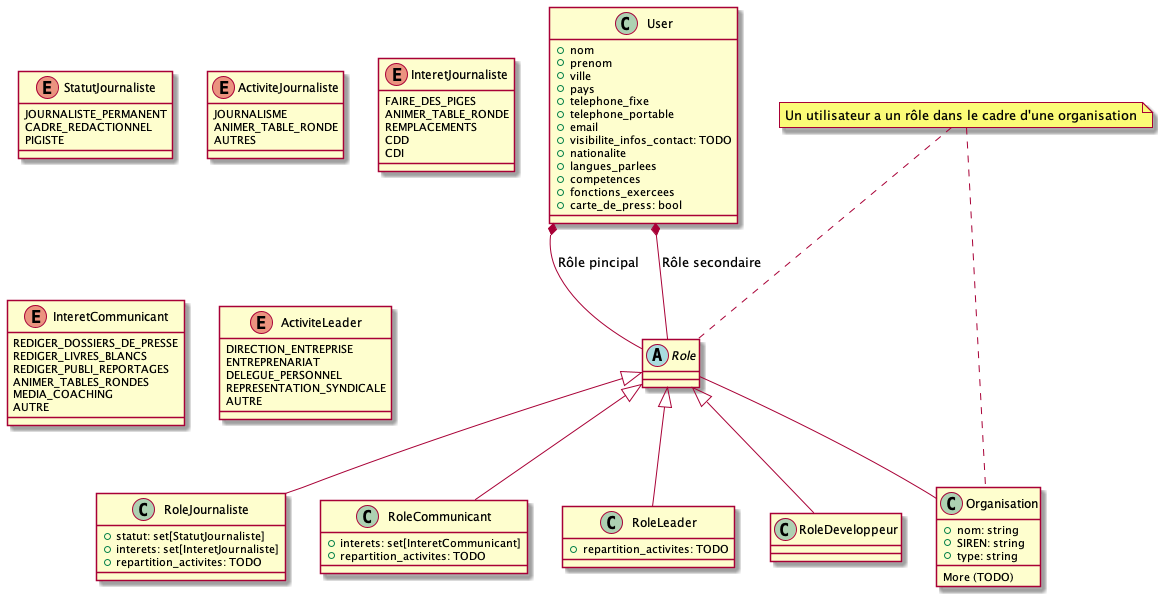

The diagram above was rendered by PlantUML. Its source (embedded in the PNG):
@startuml
'https://plantuml.com/class-diagram

class User {
    +nom
    +prenom
    +ville
    +pays
    +telephone_fixe
    +telephone_portable
    +email
    +visibilite_infos_contact: TODO
    +nationalite
    +langues_parlees
    +competences
    +fonctions_exercees
    +carte_de_press: bool
}

abstract class Role {

}

User *-- Role : Rôle pincipal
User *-- Role : Rôle secondaire

class RoleJournaliste {
    +statut: set[StatutJournaliste]
    +interets: set[InteretJournaliste]
    +repartition_activites: TODO
}

Role <|-down- RoleJournaliste


enum StatutJournaliste {
    JOURNALISTE_PERMANENT
    CADRE_REDACTIONNEL
    PIGISTE
}

enum ActiviteJournaliste {
    JOURNALISME
    ANIMER_TABLE_RONDE
    AUTRES
}

enum InteretJournaliste {
    FAIRE_DES_PIGES
    ANIMER_TABLE_RONDE
    REMPLACEMENTS
    CDD
    CDI
}

class RoleCommunicant {
    +interets: set[InteretCommunicant]
    +repartition_activites: TODO
}

Role <|-down- RoleCommunicant

enum InteretCommunicant {
    REDIGER_DOSSIERS_DE_PRESSE
    REDIGER_LIVRES_BLANCS
    REDIGER_PUBLI_REPORTAGES
    ANIMER_TABLES_RONDES
    MEDIA_COACHING
    AUTRE
}


'
'
'
class RoleLeader {
    +repartition_activites: TODO
}

Role <|-down- RoleLeader

enum ActiviteLeader {
    DIRECTION_ENTREPRISE
    ENTREPRENARIAT
    DELEGUE_PERSONNEL
    REPRESENTATION_SYNDICALE
    AUTRE
}

'
'
'
class RoleDeveloppeur {

}

Role <|-down- RoleDeveloppeur


class Organisation {
    +nom: string
    +SIREN: string
    +type: string
    More (TODO)
}

Role -- Organisation

note "Un utilisateur a un rôle dans le cadre d'une organisation" as N1
N1 .. Organisation
N1 .. Role

@enduml